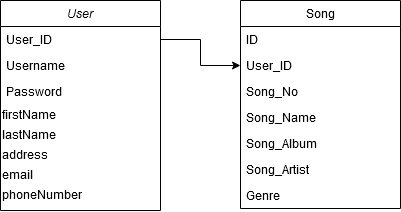

The diagram above was exported from draw.io. Its source (the exported page's mxGraphModel, read from the mxfile embedded in the PNG):
<mxGraphModel dx="460" dy="762" grid="1" gridSize="10" guides="1" tooltips="1" connect="1" arrows="1" fold="1" page="1" pageScale="1" pageWidth="827" pageHeight="1169" math="0" shadow="0">
  <root>
    <mxCell id="WIyWlLk6GJQsqaUBKTNV-0" />
    <mxCell id="WIyWlLk6GJQsqaUBKTNV-1" parent="WIyWlLk6GJQsqaUBKTNV-0" />
    <mxCell id="zkfFHV4jXpPFQw0GAbJ--0" value="User" style="swimlane;fontStyle=2;align=center;verticalAlign=top;childLayout=stackLayout;horizontal=1;startSize=26;horizontalStack=0;resizeParent=1;resizeLast=0;collapsible=1;marginBottom=0;rounded=0;shadow=0;strokeWidth=1;" parent="WIyWlLk6GJQsqaUBKTNV-1" vertex="1">
      <mxGeometry x="220" y="190" width="160" height="210" as="geometry">
        <mxRectangle x="230" y="140" width="160" height="26" as="alternateBounds" />
      </mxGeometry>
    </mxCell>
    <mxCell id="zkfFHV4jXpPFQw0GAbJ--1" value="User_ID" style="text;align=left;verticalAlign=top;spacingLeft=4;spacingRight=4;overflow=hidden;rotatable=0;points=[[0,0.5],[1,0.5]];portConstraint=eastwest;" parent="zkfFHV4jXpPFQw0GAbJ--0" vertex="1">
      <mxGeometry y="26" width="160" height="26" as="geometry" />
    </mxCell>
    <mxCell id="zkfFHV4jXpPFQw0GAbJ--2" value="Username" style="text;align=left;verticalAlign=top;spacingLeft=4;spacingRight=4;overflow=hidden;rotatable=0;points=[[0,0.5],[1,0.5]];portConstraint=eastwest;rounded=0;shadow=0;html=0;" parent="zkfFHV4jXpPFQw0GAbJ--0" vertex="1">
      <mxGeometry y="52" width="160" height="26" as="geometry" />
    </mxCell>
    <mxCell id="zkfFHV4jXpPFQw0GAbJ--3" value="Password" style="text;align=left;verticalAlign=top;spacingLeft=4;spacingRight=4;overflow=hidden;rotatable=0;points=[[0,0.5],[1,0.5]];portConstraint=eastwest;rounded=0;shadow=0;html=0;" parent="zkfFHV4jXpPFQw0GAbJ--0" vertex="1">
      <mxGeometry y="78" width="160" height="26" as="geometry" />
    </mxCell>
    <mxCell id="_yphr2uWsjxBQtueYwum-0" value="&lt;div align=&quot;left&quot;&gt;firstName&lt;/div&gt;" style="text;html=1;strokeColor=none;fillColor=none;align=left;verticalAlign=middle;whiteSpace=wrap;rounded=0;" vertex="1" parent="zkfFHV4jXpPFQw0GAbJ--0">
      <mxGeometry y="104" width="160" height="20" as="geometry" />
    </mxCell>
    <mxCell id="_yphr2uWsjxBQtueYwum-3" value="&lt;div align=&quot;left&quot;&gt;lastName&lt;/div&gt;" style="text;html=1;strokeColor=none;fillColor=none;align=left;verticalAlign=middle;whiteSpace=wrap;rounded=0;" vertex="1" parent="zkfFHV4jXpPFQw0GAbJ--0">
      <mxGeometry y="124" width="160" height="20" as="geometry" />
    </mxCell>
    <mxCell id="_yphr2uWsjxBQtueYwum-1" value="&lt;div align=&quot;left&quot;&gt;address&lt;/div&gt;" style="text;html=1;strokeColor=none;fillColor=none;align=left;verticalAlign=middle;whiteSpace=wrap;rounded=0;" vertex="1" parent="zkfFHV4jXpPFQw0GAbJ--0">
      <mxGeometry y="144" width="160" height="20" as="geometry" />
    </mxCell>
    <mxCell id="_yphr2uWsjxBQtueYwum-4" value="&lt;div align=&quot;left&quot;&gt;email&lt;/div&gt;" style="text;html=1;strokeColor=none;fillColor=none;align=left;verticalAlign=middle;whiteSpace=wrap;rounded=0;" vertex="1" parent="zkfFHV4jXpPFQw0GAbJ--0">
      <mxGeometry y="164" width="160" height="20" as="geometry" />
    </mxCell>
    <mxCell id="_yphr2uWsjxBQtueYwum-5" value="&lt;div align=&quot;left&quot;&gt;phoneNumber&lt;/div&gt;" style="text;html=1;strokeColor=none;fillColor=none;align=left;verticalAlign=middle;whiteSpace=wrap;rounded=0;" vertex="1" parent="zkfFHV4jXpPFQw0GAbJ--0">
      <mxGeometry y="184" width="160" height="20" as="geometry" />
    </mxCell>
    <mxCell id="zkfFHV4jXpPFQw0GAbJ--17" value="Song" style="swimlane;fontStyle=0;align=center;verticalAlign=top;childLayout=stackLayout;horizontal=1;startSize=26;horizontalStack=0;resizeParent=1;resizeLast=0;collapsible=1;marginBottom=0;rounded=0;shadow=0;strokeWidth=1;" parent="WIyWlLk6GJQsqaUBKTNV-1" vertex="1">
      <mxGeometry x="460" y="190" width="160" height="208" as="geometry">
        <mxRectangle x="550" y="140" width="160" height="26" as="alternateBounds" />
      </mxGeometry>
    </mxCell>
    <mxCell id="_yphr2uWsjxBQtueYwum-7" value="ID" style="text;align=left;verticalAlign=top;spacingLeft=4;spacingRight=4;overflow=hidden;rotatable=0;points=[[0,0.5],[1,0.5]];portConstraint=eastwest;rounded=0;shadow=0;html=0;" vertex="1" parent="zkfFHV4jXpPFQw0GAbJ--17">
      <mxGeometry y="26" width="160" height="26" as="geometry" />
    </mxCell>
    <mxCell id="zkfFHV4jXpPFQw0GAbJ--18" value="User_ID" style="text;align=left;verticalAlign=top;spacingLeft=4;spacingRight=4;overflow=hidden;rotatable=0;points=[[0,0.5],[1,0.5]];portConstraint=eastwest;" parent="zkfFHV4jXpPFQw0GAbJ--17" vertex="1">
      <mxGeometry y="52" width="160" height="26" as="geometry" />
    </mxCell>
    <mxCell id="zkfFHV4jXpPFQw0GAbJ--19" value="Song_No" style="text;align=left;verticalAlign=top;spacingLeft=4;spacingRight=4;overflow=hidden;rotatable=0;points=[[0,0.5],[1,0.5]];portConstraint=eastwest;rounded=0;shadow=0;html=0;" parent="zkfFHV4jXpPFQw0GAbJ--17" vertex="1">
      <mxGeometry y="78" width="160" height="26" as="geometry" />
    </mxCell>
    <mxCell id="zkfFHV4jXpPFQw0GAbJ--20" value="Song_Name" style="text;align=left;verticalAlign=top;spacingLeft=4;spacingRight=4;overflow=hidden;rotatable=0;points=[[0,0.5],[1,0.5]];portConstraint=eastwest;rounded=0;shadow=0;html=0;" parent="zkfFHV4jXpPFQw0GAbJ--17" vertex="1">
      <mxGeometry y="104" width="160" height="26" as="geometry" />
    </mxCell>
    <mxCell id="zkfFHV4jXpPFQw0GAbJ--21" value="Song_Album" style="text;align=left;verticalAlign=top;spacingLeft=4;spacingRight=4;overflow=hidden;rotatable=0;points=[[0,0.5],[1,0.5]];portConstraint=eastwest;rounded=0;shadow=0;html=0;" parent="zkfFHV4jXpPFQw0GAbJ--17" vertex="1">
      <mxGeometry y="130" width="160" height="26" as="geometry" />
    </mxCell>
    <mxCell id="_yphr2uWsjxBQtueYwum-6" value="Song_Artist" style="text;align=left;verticalAlign=top;spacingLeft=4;spacingRight=4;overflow=hidden;rotatable=0;points=[[0,0.5],[1,0.5]];portConstraint=eastwest;rounded=0;shadow=0;html=0;" vertex="1" parent="zkfFHV4jXpPFQw0GAbJ--17">
      <mxGeometry y="156" width="160" height="26" as="geometry" />
    </mxCell>
    <mxCell id="zkfFHV4jXpPFQw0GAbJ--22" value="Genre" style="text;align=left;verticalAlign=top;spacingLeft=4;spacingRight=4;overflow=hidden;rotatable=0;points=[[0,0.5],[1,0.5]];portConstraint=eastwest;rounded=0;shadow=0;html=0;" parent="zkfFHV4jXpPFQw0GAbJ--17" vertex="1">
      <mxGeometry y="182" width="160" height="26" as="geometry" />
    </mxCell>
    <mxCell id="_yphr2uWsjxBQtueYwum-8" style="edgeStyle=orthogonalEdgeStyle;rounded=0;orthogonalLoop=1;jettySize=auto;html=1;exitX=1;exitY=0.5;exitDx=0;exitDy=0;entryX=0;entryY=0.5;entryDx=0;entryDy=0;" edge="1" parent="WIyWlLk6GJQsqaUBKTNV-1" source="zkfFHV4jXpPFQw0GAbJ--1" target="zkfFHV4jXpPFQw0GAbJ--18">
      <mxGeometry relative="1" as="geometry" />
    </mxCell>
  </root>
</mxGraphModel>